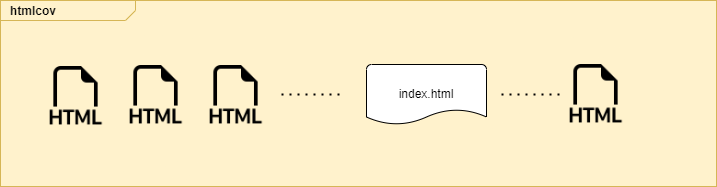

The diagram above was exported from draw.io. Its source (the exported page's mxGraphModel, read from the mxfile embedded in the PNG):
<mxGraphModel dx="1434" dy="-415" grid="1" gridSize="10" guides="1" tooltips="1" connect="1" arrows="1" fold="1" page="1" pageScale="1" pageWidth="827" pageHeight="1169" math="0" shadow="0">
  <root>
    <mxCell id="WIyWlLk6GJQsqaUBKTNV-0" />
    <mxCell id="WIyWlLk6GJQsqaUBKTNV-1" parent="WIyWlLk6GJQsqaUBKTNV-0" />
    <mxCell id="jdwQ6BNHSjL7PW8c735z-1" value="&lt;p style=&quot;margin:0px;margin-top:4px;margin-left:10px;text-align:left;&quot;&gt;&lt;b&gt;htmlcov&lt;/b&gt;&lt;/p&gt;" style="html=1;shape=mxgraph.sysml.package;align=left;spacingLeft=5;verticalAlign=top;spacingTop=-3;labelX=135;html=1;overflow=fill;fillColor=#fff2cc;strokeColor=#d6b656;" parent="WIyWlLk6GJQsqaUBKTNV-1" vertex="1">
      <mxGeometry x="164" y="1344" width="716" height="186" as="geometry" />
    </mxCell>
    <mxCell id="jdwQ6BNHSjL7PW8c735z-32" value="index.html" style="strokeWidth=1;html=1;shape=mxgraph.flowchart.document2;whiteSpace=wrap;size=0.25;" parent="WIyWlLk6GJQsqaUBKTNV-1" vertex="1">
      <mxGeometry x="530" y="1408" width="120" height="60" as="geometry" />
    </mxCell>
    <mxCell id="eFl8Z9oQDvDnUi5ambpL-0" value="" style="shape=image;html=1;verticalAlign=top;verticalLabelPosition=bottom;labelBackgroundColor=#ffffff;imageAspect=0;aspect=fixed;image=https://cdn1.iconfinder.com/data/icons/bootstrap-vol-3/16/filetype-html-128.png" vertex="1" parent="WIyWlLk6GJQsqaUBKTNV-1">
      <mxGeometry x="210" y="1410" width="59" height="59" as="geometry" />
    </mxCell>
    <mxCell id="eFl8Z9oQDvDnUi5ambpL-8" value="" style="shape=image;html=1;verticalAlign=top;verticalLabelPosition=bottom;labelBackgroundColor=#ffffff;imageAspect=0;aspect=fixed;image=https://cdn1.iconfinder.com/data/icons/bootstrap-vol-3/16/filetype-html-128.png" vertex="1" parent="WIyWlLk6GJQsqaUBKTNV-1">
      <mxGeometry x="290" y="1409" width="59" height="59" as="geometry" />
    </mxCell>
    <mxCell id="eFl8Z9oQDvDnUi5ambpL-9" value="" style="shape=image;html=1;verticalAlign=top;verticalLabelPosition=bottom;labelBackgroundColor=#ffffff;imageAspect=0;aspect=fixed;image=https://cdn1.iconfinder.com/data/icons/bootstrap-vol-3/16/filetype-html-128.png" vertex="1" parent="WIyWlLk6GJQsqaUBKTNV-1">
      <mxGeometry x="370" y="1409" width="59" height="59" as="geometry" />
    </mxCell>
    <mxCell id="eFl8Z9oQDvDnUi5ambpL-10" value="" style="shape=image;html=1;verticalAlign=top;verticalLabelPosition=bottom;labelBackgroundColor=#ffffff;imageAspect=0;aspect=fixed;image=https://cdn1.iconfinder.com/data/icons/bootstrap-vol-3/16/filetype-html-128.png" vertex="1" parent="WIyWlLk6GJQsqaUBKTNV-1">
      <mxGeometry x="730" y="1408" width="59" height="59" as="geometry" />
    </mxCell>
    <mxCell id="eFl8Z9oQDvDnUi5ambpL-11" value="" style="endArrow=none;dashed=1;html=1;dashPattern=1 3;strokeWidth=2;rounded=0;" edge="1" parent="WIyWlLk6GJQsqaUBKTNV-1">
      <mxGeometry width="50" height="50" relative="1" as="geometry">
        <mxPoint x="445" y="1438" as="sourcePoint" />
        <mxPoint x="505" y="1438" as="targetPoint" />
      </mxGeometry>
    </mxCell>
    <mxCell id="eFl8Z9oQDvDnUi5ambpL-12" value="" style="endArrow=none;dashed=1;html=1;dashPattern=1 3;strokeWidth=2;rounded=0;" edge="1" parent="WIyWlLk6GJQsqaUBKTNV-1">
      <mxGeometry width="50" height="50" relative="1" as="geometry">
        <mxPoint x="665" y="1438" as="sourcePoint" />
        <mxPoint x="725" y="1438" as="targetPoint" />
      </mxGeometry>
    </mxCell>
  </root>
</mxGraphModel>